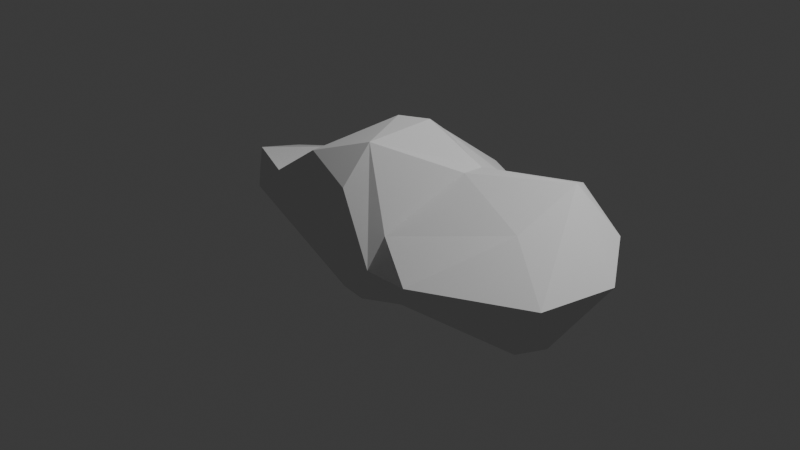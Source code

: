 # Source: cloud_00.blend  (saved by Blender 4.0.36; exported with 4.5.12 LTS)
import bpy
from mathutils import Matrix  # noqa: F401  (used for matrix-valued properties, if any)

bpy.ops.wm.read_factory_settings(use_empty=True)
scene = bpy.context.scene
scene.name = 'Scene'

# ---- collections
col_collection = bpy.data.collections.new('Collection'); scene.collection.children.link(col_collection)
col_cloud_00 = bpy.data.collections.new('cloud_00'); scene.collection.children.link(col_cloud_00)

# ---- materials (node trees are filled in below, after node groups)
mat_render_static_object = bpy.data.materials.new('render_static_object')

# ---- material node trees

# ---- world
world_world = bpy.data.worlds.new('World'); scene.world = world_world
world_world.use_nodes = True; world_world.node_tree.nodes.clear()
_N = world_world.node_tree.nodes; _L = world_world.node_tree.links
n0 = _N.new('ShaderNodeOutputWorld'); n0.name = 'World Output'; n0.location = (300, 300)
n1 = _N.new('ShaderNodeBackground'); n1.name = 'Background'; n1.location = (10, 300)
n1.inputs[0].default_value = (0.05088, 0.05088, 0.05088, 1.0)
_L.new(n1.outputs[0], n0.inputs[0])
n0.is_active_output = True
world_world.color = (0.05088, 0.05088, 0.05088)
world_world.use_sun_shadow = False
world_world.sun_shadow_jitter_overblur = 0.0

# ---- cameras
cam_camera = bpy.data.cameras.new('Camera')
cam_camera.clip_end = 100.0
cam_camera.ortho_scale = 7.314

# ---- lights
light_light = bpy.data.lights.new('Light', 'POINT')
light_light.transmission_factor = 0.0
light_light.use_soft_falloff = False
light_light.energy = 1000.0
light_light.shadow_soft_size = 0.1
light_light.shadow_maximum_resolution = 0.006
light_light.use_absolute_resolution = True

# ---- meshes
me_cube_001 = bpy.data.meshes.new('Cube.001')
me_cube_001.from_pydata([(-1.234, 0.3681, -0.6089), (-1.234, 0.3681, -0.6089), (-1.234, 0.3681, -0.6089), (-1.234, 0.3681, -0.6089), (-1.234, 0.3681, -0.6089), (-0.1069, -0.08691, -0.8677), (-0.1069, -0.08691, -0.8677), (-0.1069, -0.08691, -0.8677), (-0.1069, -0.08691, -0.8677), (-0.1069, -0.08691, -0.8677), (-0.02073, -0.5038, -0.7394), (-0.02073, -0.5038, -0.7394), (-0.02073, -0.5038, -0.7394), (-0.02073, -0.5038, -0.7394), (-0.02073, -0.5038, -0.7394), (-0.8626, -0.8344, 0.5151), (-0.8626, -0.8344, 0.5151), (-0.8626, -0.8344, 0.5151), (-0.8626, -0.8344, 0.5151), (-0.8626, -0.8344, 0.5151), (-0.8626, -0.8344, 0.5151), (-0.7738, -0.3628, 0.3475), (-0.7738, -0.3628, 0.3475), (-0.7738, -0.3628, 0.3475), (-0.7738, -0.3628, 0.3475), (-0.7738, -0.3628, 0.3475), (-0.7738, -0.3628, 0.3475), (-0.6042, 0.5503, 0.6457), (-0.6042, 0.5503, 0.6457), (-0.6042, 0.5503, 0.6457), (-0.6042, 0.5503, 0.6457), (-0.6042, 0.5503, 0.6457), (-0.6042, 0.5503, 0.6457), (-0.7591, 0.7413, 0.3374), (-0.7591, 0.7413, 0.3374), (-0.7591, 0.7413, 0.3374), (-0.7591, 0.7413, 0.3374), (-0.7591, 0.7413, 0.3374), (-0.7591, 0.7413, 0.3374), (-0.708, 0.83, -0.4624), (-0.708, 0.83, -0.4624), (-0.708, 0.83, -0.4624), (-0.708, 0.83, -0.4624), (-0.708, 0.83, -0.4624), (-0.708, 0.83, -0.4624), (0.5479, 0.867, -0.4135), (0.5479, 0.867, -0.4135), (0.5479, 0.867, -0.4135), (0.5479, 0.867, -0.4135), (0.5479, 0.867, -0.4135), (0.6772, 0.6198, 0.3997), (0.6772, 0.6198, 0.3997), (0.6772, 0.6198, 0.3997), (0.6772, 0.6198, 0.3997), (1.041, -0.05574, -0.6575), (1.041, -0.05574, -0.6575), (1.041, -0.05574, -0.6575), (1.041, -0.05574, -0.6575), (1.041, -0.05574, -0.6575), (1.041, -0.05574, -0.6575), (1.041, -0.05574, -0.6575), (2.008, 0.6873, -0.1862), (2.008, 0.6873, -0.1862), (2.008, 0.6873, -0.1862), (2.008, 0.6873, -0.1862), (2.008, 0.6873, -0.1862), (2.008, 0.6873, -0.1862), (2.008, 0.6873, -0.1862), (0.7914, 0.342, 0.7164), (0.7914, 0.342, 0.7164), (0.7914, 0.342, 0.7164), (0.7914, 0.342, 0.7164), (0.7914, 0.342, 0.7164), (0.7914, 0.342, 0.7164), (0.7914, 0.342, 0.7164), (0.7926, 0.09618, 0.731), (0.7926, 0.09618, 0.731), (0.7926, 0.09618, 0.731), (0.7926, 0.09618, 0.731), (0.7926, 0.09618, 0.731), (0.5355, -0.6893, 0.2393), (0.5355, -0.6893, 0.2393), (0.5355, -0.6893, 0.2393), (0.5355, -0.6893, 0.2393), (0.5355, -0.6893, 0.2393), (1.127, -1.012, 0.04691), (1.127, -1.012, 0.04691), (1.127, -1.012, 0.04691), (1.127, -1.012, 0.04691), (1.127, -1.012, 0.04691), (1.127, -1.012, 0.04691), (0.6567, -0.6131, -0.4699), (0.6567, -0.6131, -0.4699), (0.6567, -0.6131, -0.4699), (0.6567, -0.6131, -0.4699), (0.6567, -0.6131, -0.4699), (0.6567, -0.6131, -0.4699), (-0.05619, -0.6963, -0.5352), (-0.05619, -0.6963, -0.5352), (-0.05619, -0.6963, -0.5352), (-0.05619, -0.6963, -0.5352), (-0.05619, -0.6963, -0.5352), (-0.05619, -0.6963, -0.5352), (-1.233, -0.8174, 0.2119), (-1.233, -0.8174, 0.2119), (-1.233, -0.8174, 0.2119), (-1.233, -0.8174, 0.2119), (-1.233, -0.8174, 0.2119), (-1.233, -0.8174, 0.2119), (-1.487, -0.2675, -0.3726), (-1.487, -0.2675, -0.3726), (-1.487, -0.2675, -0.3726), (-1.487, -0.2675, -0.3726), (-1.487, -0.2675, -0.3726), (-1.487, -0.2675, -0.3726), (-1.487, -0.2675, -0.3726), (-1.793, -0.3964, 0.1052), (-1.793, -0.3964, 0.1052), (-1.793, -0.3964, 0.1052), (-1.793, -0.3964, 0.1052), (-1.793, -0.3964, 0.1052), (-1.603, -0.4927, 0.4422), (-1.603, -0.4927, 0.4422), (-1.603, -0.4927, 0.4422), (-1.603, -0.4927, 0.4422), (-1.603, -0.4927, 0.4422), (-1.603, -0.4927, 0.4422), (-1.744, 0.1108, 0.2577), (-1.744, 0.1108, 0.2577), (-1.744, 0.1108, 0.2577), (-1.744, 0.1108, 0.2577), (-1.744, 0.1108, 0.2577), (-1.241, 0.1339, 0.3774), (-1.241, 0.1339, 0.3774), (-1.241, 0.1339, 0.3774), (-1.241, 0.1339, 0.3774), (-1.241, 0.1339, 0.3774), (-1.585, 0.5392, -0.2391), (-1.585, 0.5392, -0.2391), (-1.585, 0.5392, -0.2391), (-1.585, 0.5392, -0.2391), (-1.585, 0.5392, -0.2391), (-1.585, 0.5392, -0.2391), (-0.2296, 1.491, -0.322), (-0.2296, 1.491, -0.322), (-0.2296, 1.491, -0.322), (-0.2296, 1.491, -0.322), (-0.2296, 1.491, -0.322), (-0.2296, 1.491, -0.322), (-0.2368, 1.351, 0.2828), (-0.2368, 1.351, 0.2828), (-0.2368, 1.351, 0.2828), (-0.2368, 1.351, 0.2828), (-0.2368, 1.351, 0.2828), (-0.2368, 1.351, 0.2828), (-0.009557, 1.452, 0.2098), (-0.009557, 1.452, 0.2098), (-0.009557, 1.452, 0.2098), (-0.009557, 1.452, 0.2098), (0.69, 1.129, 0.1827), (0.69, 1.129, 0.1827), (0.69, 1.129, 0.1827), (0.69, 1.129, 0.1827), (0.69, 1.129, 0.1827), (0.69, 1.129, 0.1827), (0.69, 1.129, 0.1827), (1.439, 1.122, 0.2565), (1.439, 1.122, 0.2565), (1.439, 1.122, 0.2565), (1.439, 1.122, 0.2565), (1.439, 1.122, 0.2565), (1.44, 1.091, 0.5368), (1.44, 1.091, 0.5368), (1.44, 1.091, 0.5368), (1.44, 1.091, 0.5368), (1.44, 1.091, 0.5368), (1.44, 1.091, 0.5368), (2.137, 0.7766, 0.3219), (2.137, 0.7766, 0.3219), (2.137, 0.7766, 0.3219), (2.137, 0.7766, 0.3219), (2.137, 0.7766, 0.3219), (1.779, 0.533, 0.8138), (1.779, 0.533, 0.8138), (1.779, 0.533, 0.8138), (1.779, 0.533, 0.8138), (1.779, 0.533, 0.8138), (1.779, 0.533, 0.8138), (1.779, 0.533, 0.8138), (1.356, 0.3818, -0.5028), (1.356, 0.3818, -0.5028), (1.356, 0.3818, -0.5028), (1.356, 0.3818, -0.5028), (2.446, 0.3112, 0.0897), (2.446, 0.3112, 0.0897), (2.446, 0.3112, 0.0897), (2.446, 0.3112, 0.0897), (2.446, 0.3112, 0.0897), (2.031, -0.05518, -0.5857), (2.031, -0.05518, -0.5857), (2.031, -0.05518, -0.5857), (2.031, -0.05518, -0.5857), (2.031, -0.05518, -0.5857), (1.686, -0.1488, 0.4799), (1.686, -0.1488, 0.4799), (1.686, -0.1488, 0.4799), (1.686, -0.1488, 0.4799), (1.686, -0.1488, 0.4799), (1.987, -0.4626, -0.4863), (1.987, -0.4626, -0.4863), (1.987, -0.4626, -0.4863), (1.987, -0.4626, -0.4863), (1.987, -0.4626, -0.4863), (2.258, -0.4636, 0.06689), (2.258, -0.4636, 0.06689), (2.258, -0.4636, 0.06689), (2.258, -0.4636, 0.06689), (2.258, -0.4636, 0.06689), (0.4591, -0.8452, -0.1002), (0.4591, -0.8452, -0.1002), (0.4591, -0.8452, -0.1002), (0.4591, -0.8452, -0.1002), (0.4591, -0.8452, -0.1002), (0.4591, -0.8452, -0.1002), (0.4591, -0.8452, -0.1002), (0.09822, -0.816, 0.6305), (0.09822, -0.816, 0.6305), (0.09822, -0.816, 0.6305), (0.09822, -0.816, 0.6305), (0.09822, -0.816, 0.6305), (-0.0129, -0.8914, 0.1234), (-0.0129, -0.8914, 0.1234), (-0.0129, -0.8914, 0.1234), (-0.0129, -0.8914, 0.1234), (-0.0129, -0.8914, 0.1234), (0.05465, 0.5101, -0.7921), (0.05465, 0.5101, -0.7921), (0.05465, 0.5101, -0.7921), (0.05465, 0.5101, -0.7921), (0.05465, 0.5101, -0.7921), (0.05465, 0.5101, -0.7921), (0.05465, 0.5101, -0.7921), (0.05465, 0.5101, -0.7921), (-0.07801, 0.6991, 0.7684), (-0.07801, 0.6991, 0.7684), (-0.07801, 0.6991, 0.7684), (-0.07801, 0.6991, 0.7684), (-0.07801, 0.6991, 0.7684), (-0.07801, 0.6991, 0.7684), (-0.07801, 0.6991, 0.7684), (-0.07801, 0.6991, 0.7684), (0.2499, 0.1714, 1.104), (0.2499, 0.1714, 1.104), (0.2499, 0.1714, 1.104), (0.2499, 0.1714, 1.104), (-0.04051, 0.02793, 1.101), (-0.04051, 0.02793, 1.101), (-0.04051, 0.02793, 1.101), (-0.04051, 0.02793, 1.101), (-0.04051, 0.02793, 1.101), (-0.04051, 0.02793, 1.101), (0.1626, -0.5317, 1.035), (0.1626, -0.5317, 1.035), (0.1626, -0.5317, 1.035), (0.1626, -0.5317, 1.035), (0.1626, -0.5317, 1.035), (0.1626, -0.5317, 1.035), (0.1626, -0.5317, 1.035), (0.1626, -0.5317, 1.035), (-0.4078, -0.755, 0.8433), (-0.4078, -0.755, 0.8433), (-0.4078, -0.755, 0.8433), (-0.4078, -0.755, 0.8433), (-0.4078, -0.755, 0.8433)], [], [(106, 113, 97), (103, 122, 119), (126, 26, 136), (124, 133, 130), (116, 127, 137), (131, 134, 38), (1, 141, 41), (217, 212, 202), (217, 202, 197), (112, 2, 5), (115, 6, 11), (39, 149, 143), (154, 246, 156), (158, 163, 147), (160, 174, 166), (168, 61, 46), (169, 175, 177), (170, 178, 65), (176, 186, 179), (173, 69, 182), (66, 194, 201), (181, 188, 196), (189, 198, 55), (193, 187, 216), (207, 214, 185), (77, 205, 184), (206, 89, 213), (54, 208, 92), (210, 88, 93), (159, 51, 172), (94, 221, 101), (267, 229, 224), (228, 234, 222), (225, 272, 18), (107, 99, 230), (263, 273, 227), (191, 59, 240), (44, 236, 3), (62, 239, 47), (249, 72, 52), (245, 259, 251), (31, 257, 244), (254, 266, 74), (271, 261, 258), (105, 16, 123), (104, 120, 111), (125, 20, 25), (117, 121, 128), (118, 138, 109), (110, 139, 0), (24, 32, 135), (129, 36, 140), (132, 28, 34), (98, 114, 10), (35, 29, 151), (40, 33, 150), (144, 152, 155), (247, 162, 157), (250, 53, 164), (148, 165, 49), (142, 37, 42), (153, 30, 243), (242, 146, 48), (235, 43, 145), (171, 50, 68), (67, 180, 195), (70, 75, 183), (190, 63, 200), (56, 199, 209), (76, 82, 204), (211, 215, 90), (203, 81, 87), (161, 167, 45), (83, 264, 223), (220, 232, 100), (226, 19, 233), (231, 17, 108), (91, 86, 219), (85, 80, 218), (95, 102, 12), (64, 192, 241), (237, 7, 4), (238, 57, 8), (9, 58, 13), (14, 60, 96), (248, 253, 71), (27, 22, 256), (73, 265, 78), (260, 262, 252), (255, 21, 269), (270, 23, 15), (79, 268, 84)])
me_cube_001.polygons.foreach_set('use_smooth', [0, 0, 0, 0, 0, 0, 0, 1, 1, 0, 0, 0, 0, 0, 0, 0, 0, 0, 0, 0, 0, 0, 0, 0, 0, 0, 0, 0, 0, 0, 0, 0, 0, 0, 0, 0, 0, 0, 0, 0, 0, 0, 0, 0, 0, 0, 0, 0, 0, 0, 0, 0, 0, 0, 0, 0, 0, 0, 0, 0, 0, 0, 0, 0, 0, 0, 0, 0, 0, 0, 0, 0, 0, 0, 0, 0, 0, 0, 0, 0, 0, 0, 0, 0, 1, 0, 0, 0, 0, 0, 0, 0])
_uv = me_cube_001.uv_layers.new(name='UVMap')
_uv.uv.foreach_set('vector', [0.4975, 0.02794, 0.4332, 0.09466, 0.4325, 0.01723, 0.4975, 0.02794, 0.5298, 0.08237, 0.4919, 0.09151, 0.5298, 0.08237, 0.618, 0.1166, 0.574, 0.1645, 0.5298, 0.08237, 0.574, 0.1645, 0.518, 0.1421, 0.4919, 0.09151, 0.518, 0.1421, 0.4533, 0.193, 0.518, 0.1421, 0.574, 0.1645, 0.5345, 0.2642, 0.3924, 0.1767, 0.4533, 0.193, 0.4123, 0.2839, 0.4984, 0.6668, 0.4461, 0.6688, 0.434, 0.6339, 0.4984, 0.6668, 0.434, 0.6339, 0.4922, 0.6207, 0.4332, 0.09466, 0.3924, 0.1767, 0.375, 0.08468, 0.4332, 0.09466, 0.375, 0.08468, 0.375, 0.05451, 0.4123, 0.2839, 0.5303, 0.3483, 0.4613, 0.3591, 0.5303, 0.3483, 0.6134, 0.3664, 0.5251, 0.3869, 0.5251, 0.3869, 0.5214, 0.4627, 0.4613, 0.3591, 0.5214, 0.4627, 0.5369, 0.5415, 0.4984, 0.5278, 0.4984, 0.5278, 0.4472, 0.5854, 0.4313, 0.459, 0.4984, 0.5278, 0.5369, 0.5415, 0.5065, 0.5882, 0.4984, 0.5278, 0.5065, 0.5882, 0.4472, 0.5854, 0.5369, 0.5415, 0.5582, 0.6062, 0.5065, 0.5882, 0.5369, 0.5415, 0.6339, 0.5806, 0.5582, 0.6062, 0.4472, 0.5854, 0.4922, 0.6207, 0.434, 0.6339, 0.5065, 0.5882, 0.5582, 0.6062, 0.4922, 0.6207, 0.4017, 0.5984, 0.434, 0.6339, 0.3767, 0.649, 0.4922, 0.6207, 0.5582, 0.6062, 0.4984, 0.6668, 0.5586, 0.6571, 0.4984, 0.6668, 0.5582, 0.6062, 0.6262, 0.6459, 0.5586, 0.6571, 0.5582, 0.6062, 0.5586, 0.6571, 0.4997, 0.7321, 0.4984, 0.6668, 0.3767, 0.649, 0.4461, 0.6688, 0.3953, 0.7616, 0.4461, 0.6688, 0.4997, 0.7321, 0.395, 0.7672, 0.5214, 0.4627, 0.612, 0.4823, 0.5369, 0.5415, 0.395, 0.7672, 0.4812, 0.8052, 0.4068, 0.8879, 0.6227, 0.8386, 0.5908, 0.8546, 0.4812, 0.8052, 0.5908, 0.8546, 0.5119, 0.8784, 0.4812, 0.8052, 0.5908, 0.8546, 0.6159, 0.9468, 0.5608, 0.9871, 0.5003, 0.993, 0.4068, 0.8879, 0.5119, 0.8784, 0.6227, 0.8386, 0.6159, 0.9468, 0.5908, 0.8546, 0.4017, 0.5984, 0.3767, 0.649, 0.2639, 0.5429, 0.1609, 0.5, 0.2639, 0.5429, 0.1275, 0.5655, 0.3888, 0.526, 0.2639, 0.5429, 0.304, 0.5, 0.7565, 0.5136, 0.6339, 0.5806, 0.6477, 0.5012, 0.7565, 0.5136, 0.7596, 0.6121, 0.7086, 0.599, 0.8436, 0.5148, 0.7596, 0.6121, 0.7565, 0.5136, 0.7086, 0.599, 0.7233, 0.7071, 0.6339, 0.5806, 0.8094, 0.7417, 0.7233, 0.7071, 0.7596, 0.6121, 0.4975, 0.02794, 0.56, 0.01622, 0.5298, 0.08237, 0.4975, 0.02794, 0.4919, 0.09151, 0.4332, 0.09466, 0.5298, 0.08237, 0.56, 0.01622, 0.618, 0.1166, 0.4919, 0.09151, 0.5298, 0.08237, 0.518, 0.1421, 0.4919, 0.09151, 0.4533, 0.193, 0.4332, 0.09466, 0.4332, 0.09466, 0.4533, 0.193, 0.3924, 0.1767, 0.618, 0.1166, 0.6204, 0.2669, 0.574, 0.1645, 0.518, 0.1421, 0.5345, 0.2642, 0.4533, 0.193, 0.574, 0.1645, 0.6204, 0.2669, 0.5345, 0.2642, 0.4325, 0.01723, 0.4332, 0.09466, 0.375, 0.05451, 0.5345, 0.2642, 0.6204, 0.2669, 0.5303, 0.3483, 0.4123, 0.2839, 0.5345, 0.2642, 0.5303, 0.3483, 0.4613, 0.3591, 0.5303, 0.3483, 0.5251, 0.3869, 0.6134, 0.3664, 0.5214, 0.4627, 0.5251, 0.3869, 0.6134, 0.3664, 0.612, 0.4823, 0.5214, 0.4627, 0.4613, 0.3591, 0.5214, 0.4627, 0.4313, 0.459, 0.4533, 0.193, 0.5345, 0.2642, 0.4123, 0.2839, 0.5303, 0.3483, 0.6204, 0.2669, 0.6134, 0.3664, 0.3753, 0.369, 0.4613, 0.3591, 0.4313, 0.459, 0.3753, 0.369, 0.4123, 0.2839, 0.4613, 0.3591, 0.5369, 0.5415, 0.612, 0.4823, 0.6339, 0.5806, 0.4472, 0.5854, 0.5065, 0.5882, 0.4922, 0.6207, 0.6339, 0.5806, 0.6262, 0.6459, 0.5582, 0.6062, 0.4017, 0.5984, 0.4472, 0.5854, 0.434, 0.6339, 0.3767, 0.649, 0.434, 0.6339, 0.4461, 0.6688, 0.6262, 0.6459, 0.6401, 0.7403, 0.5586, 0.6571, 0.4461, 0.6688, 0.4984, 0.6668, 0.4997, 0.7321, 0.5586, 0.6571, 0.57, 0.7634, 0.4997, 0.7321, 0.5214, 0.4627, 0.4984, 0.5278, 0.4313, 0.459, 0.57, 0.7634, 0.6227, 0.8386, 0.4812, 0.8052, 0.4812, 0.8052, 0.5119, 0.8784, 0.4068, 0.8879, 0.5908, 0.8546, 0.5608, 0.9871, 0.5119, 0.8784, 0.5119, 0.8784, 0.5608, 0.9871, 0.5003, 0.993, 0.395, 0.7672, 0.4997, 0.7321, 0.4812, 0.8052, 0.4997, 0.7321, 0.57, 0.7634, 0.4812, 0.8052, 0.395, 0.7672, 0.4068, 0.8879, 0.375, 0.8418, 0.3888, 0.526, 0.4017, 0.5984, 0.2639, 0.5429, 0.2639, 0.5429, 0.2331, 0.6326, 0.1275, 0.5655, 0.2639, 0.5429, 0.3767, 0.649, 0.2331, 0.6326, 0.2331, 0.6326, 0.3767, 0.649, 0.2449, 0.7178, 0.2449, 0.7178, 0.3767, 0.649, 0.3953, 0.7616, 0.7565, 0.5136, 0.7086, 0.599, 0.6339, 0.5806, 0.8436, 0.5148, 0.8655, 0.6351, 0.7596, 0.6121, 0.6339, 0.5806, 0.7233, 0.7071, 0.6262, 0.6459, 0.7596, 0.6121, 0.7233, 0.7071, 0.7086, 0.599, 0.7596, 0.6121, 0.8655, 0.6351, 0.8094, 0.7417, 0.8094, 0.7417, 0.8655, 0.6351, 0.8677, 0.7338, 0.6262, 0.6459, 0.7233, 0.7071, 0.6401, 0.7403])
me_cube_001.materials.append(mat_render_static_object)
me_cube_001.update()
me_cube_001.normals_split_custom_set([tuple(v) for v in zip(*[iter([-0.2931, -0.7568, -0.5843, -0.2931, -0.7568, -0.5843, -0.2931, -0.7568, -0.5843, -0.6111, -0.7822, 0.1212, -0.6111, -0.7822, 0.1212, -0.6111, -0.7822, 0.1212, 0.107, 0.04084, 0.9934, 0.107, 0.04084, 0.9934, 0.107, 0.04084, 0.9934, -0.2349, 0.2333, 0.9436, -0.2349, 0.2333, 0.9436, -0.2349, 0.2333, 0.9436, -0.9717, 0.1481, -0.1841, -0.9717, 0.1481, -0.1841, -0.9717, 0.1481, -0.1841, -0.2347, 0.2479, 0.9399, -0.2347, 0.2479, 0.9399, -0.2347, 0.2479, 0.9399, -0.3824, 0.6452, -0.6615, -0.3824, 0.6452, -0.6615, -0.3824, 0.6452, -0.6615, 0.8796, -0.2003, -0.4314, 0.8796, -0.2003, -0.4315, 0.8796, -0.2003, -0.4315, 0.8796, -0.2003, -0.4314, 0.8796, -0.2003, -0.4315, 0.8796, -0.2003, -0.4315, -0.303, -0.2235, -0.9264, -0.303, -0.2235, -0.9264, -0.303, -0.2235, -0.9264, -0.279, -0.3346, -0.9001, -0.279, -0.3346, -0.9001, -0.279, -0.3346, -0.9001, -0.8162, 0.565, 0.1207, -0.8162, 0.565, 0.1207, -0.8162, 0.565, 0.1207, -0.005627, 0.5962, 0.8028, -0.005627, 0.5962, 0.8028, -0.005627, 0.5962, 0.8028, 0.4133, 0.9046, -0.1045, 0.4133, 0.9046, -0.1045, 0.4133, 0.9046, -0.1045, -0.002001, 0.9939, 0.1101, -0.002001, 0.9939, 0.1101, -0.002001, 0.9939, 0.1101, 0.1862, 0.8098, -0.5563, 0.1862, 0.8098, -0.5563, 0.1862, 0.8098, -0.5563, 0.4346, 0.8953, 0.09751, 0.4346, 0.8953, 0.09751, 0.4346, 0.8953, 0.09751, 0.4481, 0.8544, -0.2632, 0.4481, 0.8544, -0.2632, 0.4481, 0.8544, -0.2632, 0.4712, 0.6049, 0.6419, 0.4712, 0.6049, 0.6419, 0.4712, 0.6049, 0.6419, -0.1601, 0.3589, 0.9196, -0.1601, 0.3589, 0.9196, -0.1601, 0.3589, 0.9196, 0.6976, 0.3556, -0.622, 0.6976, 0.3556, -0.622, 0.6976, 0.3556, -0.622, 0.7504, 0.182, 0.6354, 0.7504, 0.182, 0.6354, 0.7504, 0.182, 0.6354, 0.06918, 0.288, -0.9551, 0.06918, 0.288, -0.9551, 0.06918, 0.288, -0.9551, 0.6928, -0.1888, 0.696, 0.6928, -0.1888, 0.696, 0.6928, -0.1888, 0.696, 0.3465, -0.4503, 0.8229, 0.3465, -0.4503, 0.8229, 0.3465, -0.4503, 0.8229, 0.1251, -0.45, 0.8842, 0.1251, -0.45, 0.8842, 0.1251, -0.45, 0.8842, 0.2585, -0.5617, 0.7859, 0.2585, -0.5617, 0.7859, 0.2585, -0.5617, 0.7859, 0.0263, -0.3352, -0.9418, 0.0263, -0.3352, -0.9418, 0.0263, -0.3352, -0.9418, 0.0773, -0.7542, -0.652, 0.0773, -0.7542, -0.652, 0.0773, -0.7542, -0.652, -0.3814, 0.3704, 0.847, -0.3814, 0.3704, 0.847, -0.3814, 0.3704, 0.847, 0.1447, -0.871, -0.4694, 0.1447, -0.871, -0.4694, 0.1447, -0.871, -0.4694, 0.6657, -0.6563, 0.355, 0.6657, -0.6563, 0.355, 0.6657, -0.6563, 0.355, 0.1497, -0.9822, 0.1132, 0.1497, -0.9822, 0.1132, 0.1497, -0.9822, 0.1132, -0.01141, -0.9682, 0.25, -0.01141, -0.9682, 0.25, -0.01141, -0.9682, 0.25, -0.07824, -0.9573, -0.2783, -0.07824, -0.9573, -0.2783, -0.07824, -0.9573, -0.2783, 0.1346, -0.8209, 0.555, 0.1346, -0.8209, 0.555, 0.1346, -0.8209, 0.555, 0.23, 0.173, -0.9577, 0.23, 0.173, -0.9577, 0.23, 0.173, -0.9577, -0.1749, 0.473, -0.8635, -0.1749, 0.473, -0.8635, -0.1749, 0.473, -0.8635, 0.1944, 0.5747, -0.795, 0.1944, 0.5747, -0.795, 0.1944, 0.5747, -0.795, 0.3462, 0.7635, 0.5451, 0.3462, 0.7635, 0.5451, 0.3462, 0.7635, 0.5451, -0.2196, 0.423, 0.8791, -0.2196, 0.423, 0.8791, -0.2196, 0.423, 0.8791, -0.315, 0.4069, 0.8574, -0.315, 0.4069, 0.8574, -0.315, 0.4069, 0.8574, 0.6068, -0.1519, 0.7802, 0.6068, -0.1519, 0.7802, 0.6068, -0.1519, 0.7802, -0.2418, -0.1988, 0.9497, -0.2418, -0.1988, 0.9497, -0.2418, -0.1988, 0.9497, -0.4098, -0.7901, 0.4558, -0.4098, -0.7901, 0.4558, -0.4098, -0.7901, 0.4558, -0.4607, -0.7378, -0.4934, -0.4607, -0.7378, -0.4934, -0.4607, -0.7378, -0.4934, 0.0569, 0.3248, 0.9441, 0.0569, 0.3248, 0.9441, 0.0569, 0.3248, 0.9441, -0.8767, -0.05979, 0.4774, -0.8767, -0.05979, 0.4774, -0.8767, -0.05979, 0.4774, -0.8411, -0.01225, -0.5408, -0.8411, -0.01225, -0.5408, -0.8411, -0.01225, -0.5408, -0.7185, 0.0281, -0.695, -0.7185, 0.0281, -0.695, -0.7185, 0.0281, -0.695, -0.2221, -0.2652, 0.9383, -0.2221, -0.2652, 0.9383, -0.2221, -0.2652, 0.9383, -0.5034, 0.7276, 0.466, -0.5034, 0.7276, 0.466, -0.5034, 0.7276, 0.466, -0.5962, 0.5132, 0.6174, -0.5962, 0.5132, 0.6174, -0.5962, 0.5132, 0.6174, -0.2796, -0.6739, -0.6839, -0.2796, -0.6739, -0.6839, -0.2796, -0.6739, -0.6839, -0.5675, 0.5413, 0.6204, -0.5675, 0.5413, 0.6204, -0.5675, 0.5413, 0.6204, -0.7584, 0.6514, 0.02377, -0.7584, 0.6514, 0.02377, -0.7584, 0.6514, 0.02377, -0.3389, 0.9176, 0.2077, -0.3389, 0.9176, 0.2077, -0.3389, 0.9176, 0.2077, 0.286, 0.5541, 0.7818, 0.286, 0.5541, 0.7818, 0.286, 0.5541, 0.7818, 0.4409, 0.3425, 0.8296, 0.4409, 0.3425, 0.8296, 0.4409, 0.3425, 0.8296, 0.5285, 0.7236, -0.4441, 0.5285, 0.7236, -0.4441, 0.5285, 0.7236, -0.4441, -0.2936, 0.952, 0.08685, -0.2936, 0.952, 0.08685, -0.2936, 0.952, 0.08685, -0.3296, 0.5108, 0.794, -0.3296, 0.5108, 0.794, -0.3296, 0.5108, 0.794, 0.2881, 0.4805, -0.8283, 0.2881, 0.4805, -0.8283, 0.2881, 0.4805, -0.8283, -0.2373, 0.3631, -0.901, -0.2373, 0.3631, -0.901, -0.2373, 0.3631, -0.901, -0.4735, 0.5704, 0.6711, -0.4735, 0.5704, 0.6711, -0.4735, 0.5704, 0.6711, 0.7226, 0.6264, -0.2924, 0.7226, 0.6264, -0.2924, 0.7226, 0.6264, -0.2924, -0.1092, 0.05857, 0.9923, -0.1092, 0.05857, 0.9923, -0.1092, 0.05857, 0.9923, 0.1981, 0.469, -0.8607, 0.1981, 0.469, -0.8607, 0.1981, 0.469, -0.8607, 0.07037, -0.2434, -0.9674, 0.07037, -0.2434, -0.9674, 0.07037, -0.2434, -0.9674, 0.08352, -0.5482, 0.8321, 0.08352, -0.5482, 0.8321, 0.08352, -0.5482, 0.8321, 0.4295, -0.8779, -0.2116, 0.4295, -0.8779, -0.2116, 0.4295, -0.8779, -0.2116, 0.03383, -0.4657, 0.8843, 0.03383, -0.4657, 0.8843, 0.03383, -0.4657, 0.8843, 0.04868, 0.91, -0.4117, 0.04868, 0.91, -0.4117, 0.04868, 0.91, -0.4117, 0.3327, -0.8832, 0.3307, 0.3327, -0.8832, 0.3307, 0.3327, -0.8832, 0.3307, -0.03951, -0.9588, -0.2813, -0.03951, -0.9588, -0.2813, -0.03951, -0.9588, -0.2813, 0.001386, -0.9892, 0.1467, 0.001386, -0.9892, 0.1467, 0.001386, -0.9892, 0.1467, -0.05936, -0.9981, 0.01626, -0.05936, -0.9981, 0.01626, -0.05936, -0.9981, 0.01626, -0.08177, -0.8239, -0.5609, -0.08177, -0.8239, -0.5609, -0.08177, -0.8239, -0.5609, -0.3081, -0.8363, 0.4534, -0.3081, -0.8363, 0.4534, -0.3081, -0.8363, 0.4534, 0.1464, -0.7324, -0.665, 0.1464, -0.7324, -0.665, 0.1464, -0.7324, -0.665, 0.2363, 0.409, -0.8814, 0.2363, 0.409, -0.8814, 0.2363, 0.409, -0.8814, -0.1567, 0.1657, -0.9736, -0.1567, 0.1657, -0.9736, -0.1567, 0.1657, -0.9736, 0.1776, 0.07616, -0.9812, 0.1776, 0.07616, -0.9812, 0.1776, 0.07616, -0.9812, 0.1808, -0.2549, -0.9499, 0.1808, -0.2549, -0.9499, 0.1808, -0.2549, -0.9499, 0.2615, -0.465, -0.8458, 0.2615, -0.465, -0.8458, 0.2615, -0.465, -0.8458, 0.3047, 0.6389, 0.7063, 0.3047, 0.6389, 0.7063, 0.3047, 0.6389, 0.7063, -0.6835, -0.1088, 0.7218, -0.6835, -0.1088, 0.7218, -0.6835, -0.1088, 0.7218, 0.3879, 0.05666, 0.92, 0.3879, 0.05666, 0.92, 0.3879, 0.05666, 0.92, 0.03847, -0.1022, 0.994, 0.03847, -0.1022, 0.994, 0.03847, -0.1022, 0.994, -0.7439, 0.1337, 0.6548, -0.7439, 0.1337, 0.6548, -0.7439, 0.1337, 0.6548, -0.5856, 0.3671, 0.7227, -0.5856, 0.3671, 0.7227, -0.5856, 0.3671, 0.7227, 0.7308, -0.5177, 0.4449, 0.7308, -0.5177, 0.4449, 0.7308, -0.5177, 0.4449])] * 3)])

# ---- objects
ob_light = bpy.data.objects.new('Light', light_light)
ob_camera = bpy.data.objects.new('Camera', cam_camera)
ob_cloud_00 = bpy.data.objects.new('cloud_00', me_cube_001)

# ---- transforms, parenting, visibility, modifiers, constraints
ob_light.location = (4.076, 1.005, 5.904)
ob_light.rotation_euler = (0.6503, 0.05522, 1.866)
ob_light.lock_rotations_4d = False
ob_light.empty_display_type = 'ARROWS'
ob_light.color = (0.0, 0.0, 0.0, 0.0)
ob_light.lineart.crease_threshold = 0.0
ob_camera.location = (7.359, -6.926, 4.958)
ob_camera.rotation_euler = (1.109, 0.0, 0.8149)
ob_camera.lock_rotations_4d = False
ob_camera.empty_display_type = 'ARROWS'
ob_camera.color = (0.0, 0.0, 0.0, 0.0)
ob_camera.display_type = 'WIRE'
ob_camera.lineart.crease_threshold = 0.0
ob_cloud_00.location = (0.0, 0.0, 0.0)
ob_cloud_00.rotation_mode = 'QUATERNION'
ob_cloud_00.rotation_quaternion = (1.0, 0.0, 0.0, 0.0)
ob_cloud_00.material_slots[0].link = 'OBJECT'; ob_cloud_00.material_slots[0].material = mat_render_static_object

# ---- collection membership
col_collection.objects.link(ob_light)
col_collection.objects.link(ob_camera)
col_cloud_00.objects.link(ob_cloud_00)

# ---- scene / render settings (as saved in the file)
scene.camera = ob_camera
scene.frame_start = 1; scene.frame_end = 250; scene.frame_set(1)
scene.render.engine = 'BLENDER_EEVEE_NEXT'
scene.cycles.sampling_pattern = 'TABULATED_SOBOL'
bpy.context.view_layer.update()
